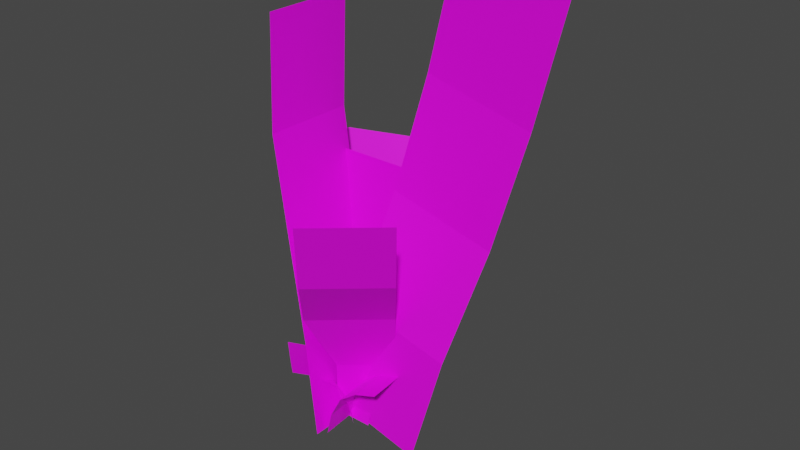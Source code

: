 # Source: Weed_1.blend  (saved by Blender 2.91.10; exported with 4.5.12 LTS)
import bpy
from mathutils import Matrix  # noqa: F401  (used for matrix-valued properties, if any)

bpy.ops.wm.read_factory_settings(use_empty=True)
scene = bpy.context.scene
scene.name = 'Scene'

# ---- collections
col_collection = bpy.data.collections.new('Collection'); scene.collection.children.link(col_collection)

# ---- images (referenced by path relative to the original .blend; pixels are not part of the script)
import os
ASSET_DIR = os.environ.get("B2B_ASSET_DIR", "")  # directory of the original .blend (textures are referenced by path, not embedded)
HERE = os.path.dirname(os.path.abspath(__file__))  # packed textures are extracted next to this script under _unpacked/

def load_image(name, relpath, width, height, colorspace="sRGB"):
    """Load a texture the original file referenced (path relative to the .blend, or extracted next to this script)."""
    p = next((c for c in (os.path.join(HERE, relpath), os.path.join(ASSET_DIR, relpath)) if relpath and os.path.exists(c)), "")
    if p:
        img = bpy.data.images.load(p, check_existing=True)
        img.name = name
    else:  # same state as the original file: an image datablock whose file is absent (Cycles renders it pink)
        img = bpy.data.images.new(name, width, height)
        img.source = "FILE"
        img.filepath = "//" + (relpath or name)
    img.colorspace_settings.name = colorspace
    return img
img_plant_rltvu1p2_atlas_preview_png = load_image('Plant_rltvu1p2_atlas_Preview.png', 'Plant_rltvu1p2_atlas_Preview.png', 1024, 1024, 'sRGB')

# ---- materials (node trees are filled in below, after node groups)
mat_material_001 = bpy.data.materials.new('Material.001')
mat_material_001.use_transparent_shadow = False

# ---- material node trees
mat_material_001.use_nodes = True; mat_material_001.node_tree.nodes.clear()
_N = mat_material_001.node_tree.nodes; _L = mat_material_001.node_tree.links
n0 = _N.new('ShaderNodeBsdfPrincipled'); n0.name = 'Principled BSDF'; n0.location = (10, 300)
n0.distribution = 'GGX'
n0.subsurface_method = 'BURLEY'
n0.inputs[3].default_value = 1.45
n0.inputs[27].default_value = (0.0, 0.0, 0.0, 1.0)
n0.inputs[28].default_value = 1.0
n1 = _N.new('ShaderNodeOutputMaterial'); n1.name = 'Material Output'; n1.location = (300, 300)
n2 = _N.new('ShaderNodeTexImage'); n2.name = 'Image Texture'; n2.location = (-280, 280)
n2.image = img_plant_rltvu1p2_atlas_preview_png
_L.new(n0.outputs[0], n1.inputs[0])
_L.new(n2.outputs[0], n0.inputs[0])
n1.is_active_output = True

# ---- world
world_world = bpy.data.worlds.new('World'); scene.world = world_world
world_world.use_nodes = True; world_world.node_tree.nodes.clear()
_N = world_world.node_tree.nodes; _L = world_world.node_tree.links
n0 = _N.new('ShaderNodeOutputWorld'); n0.name = 'World Output'; n0.location = (300, 300)
n1 = _N.new('ShaderNodeBackground'); n1.name = 'Background'; n1.location = (10, 300)
n1.inputs[0].default_value = (0.05088, 0.05088, 0.05088, 1.0)
_L.new(n1.outputs[0], n0.inputs[0])
n0.is_active_output = True
world_world.color = (0.05088, 0.05088, 0.05088)
world_world.use_sun_shadow = False
world_world.sun_shadow_jitter_overblur = 0.0

# ---- meshes
me_plane_008 = bpy.data.meshes.new('Plane.008')
me_plane_008.from_pydata([(-2.134, 2.013, -0.02329), (-2.134, 2.323, -0.02329), (-1.466, 2.307, 1.488), (-1.827, 2.307, 1.58), (-1.866, 2.173, -0.0767), (-2.226, 2.173, 0.01539), (-1.666, 2.284, 0.7056), (-2.026, 2.284, 0.7977), (-1.566, 2.314, 1.097), (-1.927, 2.314, 1.189), (-1.766, 2.197, 0.3144), (-2.126, 2.197, 0.4065), (-2.25, 2.323, 1.375), (-2.25, 2.013, 1.375), (-2.219, 2.323, 0.6614), (-2.219, 2.013, 0.6614), (-2.266, 2.323, 1.004), (-2.267, 2.013, 1.004), (-2.169, 2.323, 0.3191), (-2.17, 2.013, 0.3191), (-1.912, 2.308, 0.8685), (-2.33, 2.308, 0.8685), (-1.912, 2.268, 0.4182), (-2.33, 2.268, 0.4182), (-1.912, 2.292, 0.6434), (-2.33, 2.292, 0.6434), (-2.33, 2.223, 0.1931), (-2.211, 2.088, 0.1743), (-2.145, 2.165, 0.05178), (-2.17, 2.136, 0.1283), (-2.134, 2.179, -0.02777), (-2.26, 2.031, 0.1984), (-1.999, 1.817, 0.8595), (-1.784, 2.004, 0.8595), (-2.029, 2.197, 0.3817), (-1.829, 2.314, 1.164), (-1.929, 2.284, 0.7728), (-2.129, 2.173, -0.009476), (-2.145, 1.984, 0.425), (-1.93, 2.171, 0.425), (-1.729, 2.307, 1.555), (-2.116, 2.164, -0.0321), (-2.058, 1.884, 0.6146), (-1.843, 2.071, 0.6146), (-2.171, 2.223, 0.1931), (-2.098, 2.292, 0.6434), (-2.098, 2.268, 0.4182), (-2.098, 2.308, 0.8685), (-1.987, 2.236, 0.1988), (-2.132, 2.168, -0.02743), (-2.062, 2.17, 0.1988), (-1.956, 1.973, 0.6146), (-2.043, 2.073, 0.425), (-1.897, 1.906, 0.8595), (-2.169, 2.175, 0.3191), (-2.267, 2.175, 1.004), (-2.219, 2.175, 0.6614), (-2.25, 2.175, 1.375), (-2.134, 2.175, -0.02329), (-2.212, 1.991, 0.1984), (-2.35, 2.108, 0.1984), (-2.087, 2.139, -0.02777), (-2.224, 2.256, -0.02777), (-2.123, 2.095, 0.1283), (-2.261, 2.213, 0.1283), (-2.102, 2.193, -0.02743), (-2.207, 2.164, -0.0321), (-2.098, 2.125, 0.05178), (-2.236, 2.242, 0.05178), (-2.164, 2.048, 0.1743), (-2.301, 2.165, 0.1743), (-2.13, 2.111, 0.1988), (-2.159, 2.144, -0.02743), (-2.044, 2.223, 0.1931), (-2.044, 2.164, -0.0321), (-2.007, 2.172, 0.1743), (-2.108, 2.164, 0.05178), (-2.069, 2.167, 0.1283), (-2.126, 2.163, -0.02777), (-1.932, 2.178, 0.1984), (-1.937, 2.239, 0.1984), (-1.923, 2.059, 0.1984), (-2.131, 2.224, -0.02777), (-2.117, 2.044, -0.02777), (-2.074, 2.229, 0.1283), (-2.06, 2.048, 0.1283), (-2.113, 2.226, 0.05178), (-2.099, 2.045, 0.05178), (-2.012, 2.233, 0.1743), (-1.998, 2.053, 0.1743), (-2.164, 2.285, 0.1743), (-2.124, 2.193, 0.05178), (-2.14, 2.228, 0.1283), (-2.117, 2.176, -0.02777), (-2.193, 2.355, 0.1984), (-2.25, 2.331, 0.1984), (-2.084, 2.401, 0.1984), (-2.174, 2.152, -0.02777), (-2.008, 2.222, -0.02777), (-2.196, 2.204, 0.1283), (-2.03, 2.275, 0.1283), (-2.181, 2.168, 0.05178), (-2.015, 2.239, 0.05178), (-2.221, 2.261, 0.1743), (-2.054, 2.332, 0.1743), (-2.108, 2.549, 0.8595), (-2.378, 2.458, 0.8595), (-2.037, 2.339, 0.425), (-2.307, 2.248, 0.425), (-2.079, 2.465, 0.6146), (-2.35, 2.374, 0.6146), (-2.28, 2.167, 0.1988), (-2.119, 2.175, -0.02743), (-2.185, 2.199, 0.1988), (-2.208, 2.422, 0.6146), (-2.165, 2.296, 0.425), (-2.236, 2.506, 0.8595), (-2.157, 2.162, -0.02743), (-2.1, 2.228, 0.1988), (-2.086, 2.186, -0.02743)], [], [(35, 8, 2, 40), (34, 10, 6, 36), (36, 6, 8, 35), (37, 4, 10, 34), (55, 16, 12, 57), (54, 18, 14, 56), (56, 14, 16, 55), (58, 1, 18, 54), (45, 24, 20, 47), (44, 73, 22, 46), (46, 22, 24, 45), (51, 43, 33, 53), (70, 27, 31, 60), (68, 28, 29, 64), (62, 30, 28, 68), (52, 39, 43, 51), (64, 29, 27, 70), (9, 35, 40, 3), (11, 34, 36, 7), (7, 36, 35, 9), (5, 37, 34, 11), (25, 45, 47, 21), (26, 44, 46, 23), (23, 46, 45, 25), (26, 66, 41, 44), (42, 51, 53, 32), (38, 52, 51, 42), (38, 71, 50, 52), (71, 72, 49, 50), (17, 55, 57, 13), (19, 54, 56, 15), (27, 69, 59, 31), (15, 56, 55, 17), (0, 58, 54, 19), (28, 67, 63, 29), (30, 61, 67, 28), (29, 63, 69, 27), (44, 41, 74, 73), (52, 50, 48, 39), (50, 49, 65, 48), (89, 75, 79, 81), (87, 76, 77, 85), (83, 78, 76, 87), (85, 77, 75, 89), (75, 88, 80, 79), (76, 86, 84, 77), (78, 82, 86, 76), (77, 84, 88, 75), (104, 90, 94, 96), (102, 91, 92, 100), (98, 93, 91, 102), (100, 92, 90, 104), (90, 103, 95, 94), (91, 101, 99, 92), (93, 97, 101, 91), (92, 99, 103, 90), (114, 110, 106, 116), (115, 108, 110, 114), (109, 114, 116, 105), (107, 115, 114, 109), (107, 118, 113, 115), (118, 119, 112, 113), (115, 113, 111, 108), (113, 112, 117, 111)])
_uv = me_plane_008.uv_layers.new(name='UVMap')
_uv.uv.foreach_set('vector', [0.8642, 0.7982, 1.0, 0.7982, 1.0, 1.0, 0.8642, 1.0, 0.8642, 0.3945, 1.0, 0.3945, 1.0, 0.5963, 0.8642, 0.5963, 0.8642, 0.5963, 1.0, 0.5963, 1.0, 0.7982, 0.8642, 0.7982, 0.8642, 0.1926, 1.0, 0.1926, 1.0, 0.3945, 0.8642, 0.3945, 0.7446, 0.7747, 0.8185, 0.7747, 0.8185, 0.9459, 0.7446, 0.9459, 0.7446, 0.4324, 0.8185, 0.4324, 0.8185, 0.6036, 0.7446, 0.6036, 0.7446, 0.6036, 0.8185, 0.6036, 0.8185, 0.7747, 0.7446, 0.7747, 0.7446, 0.2612, 0.8185, 0.2612, 0.8185, 0.4324, 0.7446, 0.4324, 0.3863, 0.8187, 0.4791, 0.8187, 0.4791, 0.9313, 0.3863, 0.9313, 0.3496, 0.5936, 0.4132, 0.5936, 0.4791, 0.7061, 0.3863, 0.7061, 0.3863, 0.7061, 0.4791, 0.7061, 0.4791, 0.8187, 0.3863, 0.8187, 0.5886, 0.4572, 0.6635, 0.4572, 0.6635, 0.5703, 0.5886, 0.5703, 0.2492, 0.2286, 0.3088, 0.2286, 0.3088, 0.2698, 0.2492, 0.2698, 0.2492, 0.146, 0.3088, 0.146, 0.3088, 0.1873, 0.2492, 0.1873, 0.2492, 0.1048, 0.3088, 0.1048, 0.3088, 0.146, 0.2492, 0.146, 0.5886, 0.3441, 0.6635, 0.3441, 0.6635, 0.4572, 0.5886, 0.4572, 0.2492, 0.1873, 0.3088, 0.1873, 0.3088, 0.2286, 0.2492, 0.2286, 0.814, 0.7982, 0.8642, 0.7982, 0.8642, 1.0, 0.814, 1.0, 0.814, 0.3945, 0.8642, 0.3945, 0.8642, 0.5963, 0.814, 0.5963, 0.814, 0.5963, 0.8642, 0.5963, 0.8642, 0.7982, 0.814, 0.7982, 0.814, 0.1926, 0.8642, 0.1926, 0.8642, 0.3945, 0.814, 0.3945, 0.27, 0.8187, 0.3863, 0.8187, 0.3863, 0.9313, 0.27, 0.9313, 0.27, 0.5936, 0.3496, 0.5936, 0.3863, 0.7061, 0.27, 0.7061, 0.27, 0.7061, 0.3863, 0.7061, 0.3863, 0.8187, 0.27, 0.8187, 0.27, 0.5936, 0.3315, 0.481, 0.3769, 0.481, 0.3496, 0.5936, 0.5209, 0.4572, 0.5886, 0.4572, 0.5886, 0.5703, 0.5209, 0.5703, 0.5209, 0.3441, 0.5886, 0.3441, 0.5886, 0.4572, 0.5209, 0.4572, 0.5209, 0.3441, 0.5684, 0.231, 0.6135, 0.231, 0.5886, 0.3441, 0.5684, 0.231, 0.5684, 0.1179, 0.5862, 0.1179, 0.6135, 0.231, 0.6636, 0.7747, 0.7446, 0.7747, 0.7446, 0.9459, 0.6636, 0.9459, 0.6636, 0.4324, 0.7446, 0.4324, 0.7446, 0.6036, 0.6636, 0.6036, 0.3088, 0.2286, 0.3397, 0.2286, 0.3397, 0.2698, 0.3088, 0.2698, 0.6636, 0.6036, 0.7446, 0.6036, 0.7446, 0.7747, 0.6636, 0.7747, 0.6636, 0.2612, 0.7446, 0.2612, 0.7446, 0.4324, 0.6636, 0.4324, 0.3088, 0.146, 0.3397, 0.146, 0.3397, 0.1873, 0.3088, 0.1873, 0.3088, 0.1048, 0.3397, 0.1048, 0.3397, 0.146, 0.3088, 0.146, 0.3088, 0.1873, 0.3397, 0.1873, 0.3397, 0.2286, 0.3088, 0.2286, 0.3496, 0.5936, 0.3769, 0.481, 0.4132, 0.481, 0.4132, 0.5936, 0.5886, 0.3441, 0.6135, 0.231, 0.6635, 0.231, 0.6635, 0.3441, 0.6135, 0.231, 0.5862, 0.1179, 0.6059, 0.1179, 0.6635, 0.231, 0.2492, 0.2286, 0.3088, 0.2286, 0.3088, 0.2698, 0.2492, 0.2698, 0.2492, 0.146, 0.3088, 0.146, 0.3088, 0.1873, 0.2492, 0.1873, 0.2492, 0.1048, 0.3088, 0.1048, 0.3088, 0.146, 0.2492, 0.146, 0.2492, 0.1873, 0.3088, 0.1873, 0.3088, 0.2286, 0.2492, 0.2286, 0.3088, 0.2286, 0.3397, 0.2286, 0.3397, 0.2698, 0.3088, 0.2698, 0.3088, 0.146, 0.3397, 0.146, 0.3397, 0.1873, 0.3088, 0.1873, 0.3088, 0.1048, 0.3397, 0.1048, 0.3397, 0.146, 0.3088, 0.146, 0.3088, 0.1873, 0.3397, 0.1873, 0.3397, 0.2286, 0.3088, 0.2286, 0.2492, 0.2286, 0.3088, 0.2286, 0.3088, 0.2698, 0.2492, 0.2698, 0.2492, 0.146, 0.3088, 0.146, 0.3088, 0.1873, 0.2492, 0.1873, 0.2492, 0.1048, 0.3088, 0.1048, 0.3088, 0.146, 0.2492, 0.146, 0.2492, 0.1873, 0.3088, 0.1873, 0.3088, 0.2286, 0.2492, 0.2286, 0.3088, 0.2286, 0.3397, 0.2286, 0.3397, 0.2698, 0.3088, 0.2698, 0.3088, 0.146, 0.3397, 0.146, 0.3397, 0.1873, 0.3088, 0.1873, 0.3088, 0.1048, 0.3397, 0.1048, 0.3397, 0.146, 0.3088, 0.146, 0.3088, 0.1873, 0.3397, 0.1873, 0.3397, 0.2286, 0.3088, 0.2286, 0.5886, 0.4572, 0.6635, 0.4572, 0.6635, 0.5703, 0.5886, 0.5703, 0.5886, 0.3441, 0.6635, 0.3441, 0.6635, 0.4572, 0.5886, 0.4572, 0.5209, 0.4572, 0.5886, 0.4572, 0.5886, 0.5703, 0.5209, 0.5703, 0.5209, 0.3441, 0.5886, 0.3441, 0.5886, 0.4572, 0.5209, 0.4572, 0.5209, 0.3441, 0.5684, 0.231, 0.6135, 0.231, 0.5886, 0.3441, 0.5684, 0.231, 0.5684, 0.1179, 0.5862, 0.1179, 0.6135, 0.231, 0.5886, 0.3441, 0.6135, 0.231, 0.6635, 0.231, 0.6635, 0.3441, 0.6135, 0.231, 0.5862, 0.1179, 0.6059, 0.1179, 0.6635, 0.231])
me_plane_008.materials.append(mat_material_001)
me_plane_008.use_remesh_fix_poles = True
me_plane_008.use_remesh_preserve_attributes = False
me_plane_008.use_mirror_vertex_groups = False
me_plane_008.update()

# ---- objects
ob_plane = bpy.data.objects.new('Plane', me_plane_008)

# ---- transforms, parenting, visibility, modifiers, constraints
ob_plane.location = (2.126, -2.172, 0.0)
ob_plane.lineart.crease_threshold = 0.0

# ---- collection membership
col_collection.objects.link(ob_plane)

# ---- scene / render settings (as saved in the file)
scene.frame_start = 1; scene.frame_end = 250; scene.frame_set(1)
scene.render.engine = 'BLENDER_EEVEE_NEXT'
scene.cycles.use_denoising = False
scene.cycles.samples = 128
scene.cycles.sampling_pattern = 'TABULATED_SOBOL'
scene.cycles.use_adaptive_sampling = False
scene.cycles.use_light_tree = False
scene.view_settings.view_transform = 'Filmic'
bpy.context.view_layer.update()

# ---- added for rendering (the .blend has no active camera and no usable light): camera, sun
cam_auto = bpy.data.cameras.new('AutoCamera')
cam_auto.lens = 50.0
cam_auto.sensor_width = 36.0
cam_auto.clip_end = 1000.0
ob_auto_camera = bpy.data.objects.new('AutoCamera', cam_auto)
scene.collection.objects.link(ob_auto_camera)
ob_auto_camera.location = (2.0806, -2.24071, 2.25261)
ob_auto_camera.rotation_euler = (1.09748, -7.21219e-08, 0.694738)
scene.camera = ob_auto_camera
light_auto_sun = bpy.data.lights.new('AutoSun', 'SUN')
light_auto_sun.energy = 3.0
light_auto_sun.angle = 0.0523599
ob_auto_sun = bpy.data.objects.new('AutoSun', light_auto_sun)
scene.collection.objects.link(ob_auto_sun)
ob_auto_sun.rotation_euler = (0.872665, 0.174533, 0.523599)
bpy.context.view_layer.update()
